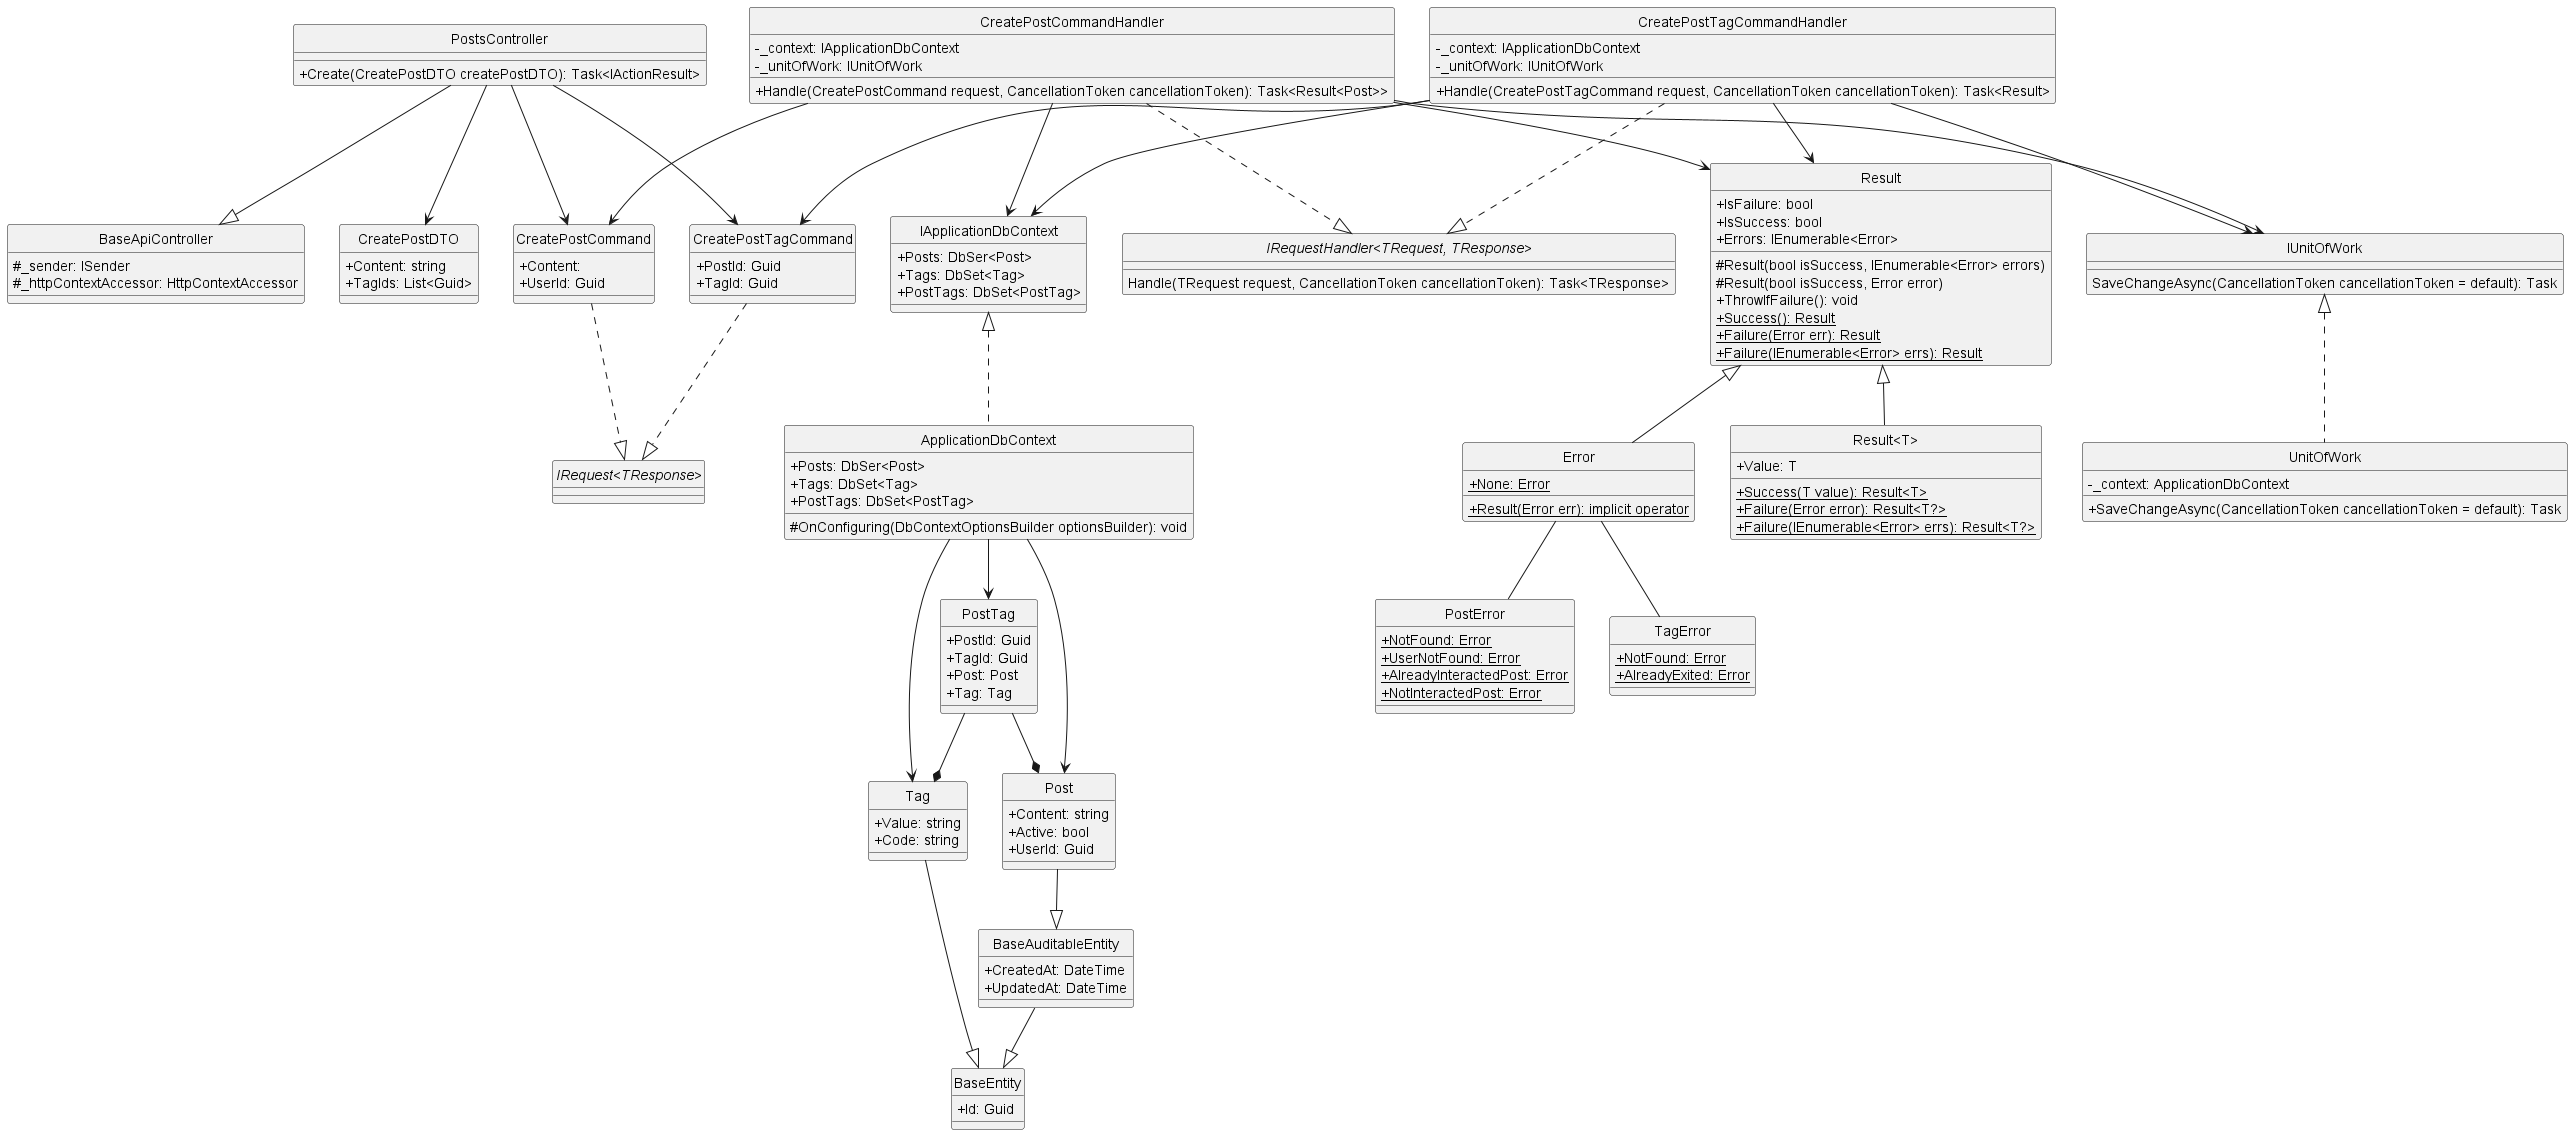

The diagram above was rendered by PlantUML. Its source (embedded in the PNG):
@startuml createPost
hide circle
skinparam classAttributeIconSize 0

class BaseApiController {
    #_sender: ISender
    #_httpContextAccessor: HttpContextAccessor 
}

class PostsController {
    +Create(CreatePostDTO createPostDTO): Task<IActionResult> 
}

class CreatePostCommand {
    +Content:
    +UserId: Guid
}

class CreatePostCommandHandler {
    -_context: IApplicationDbContext
    -_unitOfWork: IUnitOfWork
    +Handle(CreatePostCommand request, CancellationToken cancellationToken): Task<Result<Post>>
}

class CreatePostTagCommand {
    +PostId: Guid 
    +TagId: Guid 
}

class CreatePostTagCommandHandler {
    -_context: IApplicationDbContext
    -_unitOfWork: IUnitOfWork
    +Handle(CreatePostTagCommand request, CancellationToken cancellationToken): Task<Result>
}

class IApplicationDbContext {
    +Posts: DbSer<Post>
    +Tags: DbSet<Tag>
    +PostTags: DbSet<PostTag>
}

class ApplicationDbContext {
    +Posts: DbSer<Post>
    +Tags: DbSet<Tag>
    +PostTags: DbSet<PostTag>
    #OnConfiguring(DbContextOptionsBuilder optionsBuilder): void
}

class Result {
    +IsFailure: bool 
    +IsSuccess: bool
    +Errors: IEnumerable<Error>
    #Result(bool isSuccess, IEnumerable<Error> errors)
    #Result(bool isSuccess, Error error)
    +ThrowIfFailure(): void
    +{static} Success(): Result
    +{static} Failure(Error err): Result
    +{static} Failure(IEnumerable<Error> errs): Result
}

class "Result<T>" {
    +Value: T
    +{static} Success(T value): Result<T>
    +{static} Failure(Error error): Result<T?>
    +{static} Failure(IEnumerable<Error> errs): Result<T?>
}

class Error {
    +{static} None: Error
    +{static} Result(Error err): implicit operator
}

class IUnitOfWork {
    SaveChangeAsync(CancellationToken cancellationToken = default): Task
}

class UnitOfWork {
    -_context: ApplicationDbContext
    +SaveChangeAsync(CancellationToken cancellationToken = default): Task
}

class TagError {
    +{static} NotFound: Error
    +{static} AlreadyExited: Error
}
class PostError {
    +{static} NotFound: Error
    +{static} UserNotFound: Error
    +{static} AlreadyInteractedPost: Error
    +{static} NotInteractedPost: Error
}

class CreatePostDTO {
    +Content: string
    +TagIds: List<Guid> 
}

class BaseEntity {
    +Id: Guid
}

class BaseAuditableEntity{
    +CreatedAt: DateTime 
    +UpdatedAt: DateTime 
}

class Tag {
    +Value: string 
    +Code: string 
}

class Post {
    +Content: string
    +Active: bool
    +UserId: Guid 
}

class PostTag {
    +PostId: Guid
    +TagId: Guid 
    +Post: Post
    +Tag: Tag
}

interface "IRequest<TResponse>"
interface "IRequestHandler<TRequest, TResponse>"{
    Handle(TRequest request, CancellationToken cancellationToken): Task<TResponse>
}

'==== Create Post ====
'API Layer
PostsController --|> BaseApiController
PostsController --> CreatePostCommand
PostsController --> CreatePostDTO
PostsController --> CreatePostTagCommand
'Application Layer
CreatePostCommand ..|> "IRequest<TResponse>"
CreatePostCommandHandler ..|> "IRequestHandler<TRequest, TResponse>"
CreatePostTagCommand ..|> "IRequest<TResponse>"
CreatePostTagCommandHandler ..|> "IRequestHandler<TRequest, TResponse>"
CreatePostTagCommandHandler --> CreatePostTagCommand
CreatePostTagCommandHandler --> Result
CreatePostTagCommandHandler --> IUnitOfWork
CreatePostTagCommandHandler --> IApplicationDbContext
CreatePostCommandHandler --> CreatePostCommand
CreatePostCommandHandler --> Result
CreatePostCommandHandler --> IUnitOfWork
CreatePostCommandHandler --> IApplicationDbContext
'Domain Layer
Result <|-- Error
Result <|-- "Result<T>"
Error -- TagError
Error -- PostError
Tag --|> BaseEntity
Post --|> BaseAuditableEntity
BaseAuditableEntity --|> BaseEntity
PostTag --* Post
PostTag --* Tag
'Infrastructure Layer
IUnitOfWork <|.. UnitOfWork
IApplicationDbContext <|.. ApplicationDbContext
ApplicationDbContext --> Tag
ApplicationDbContext --> Post
ApplicationDbContext --> PostTag
@enduml